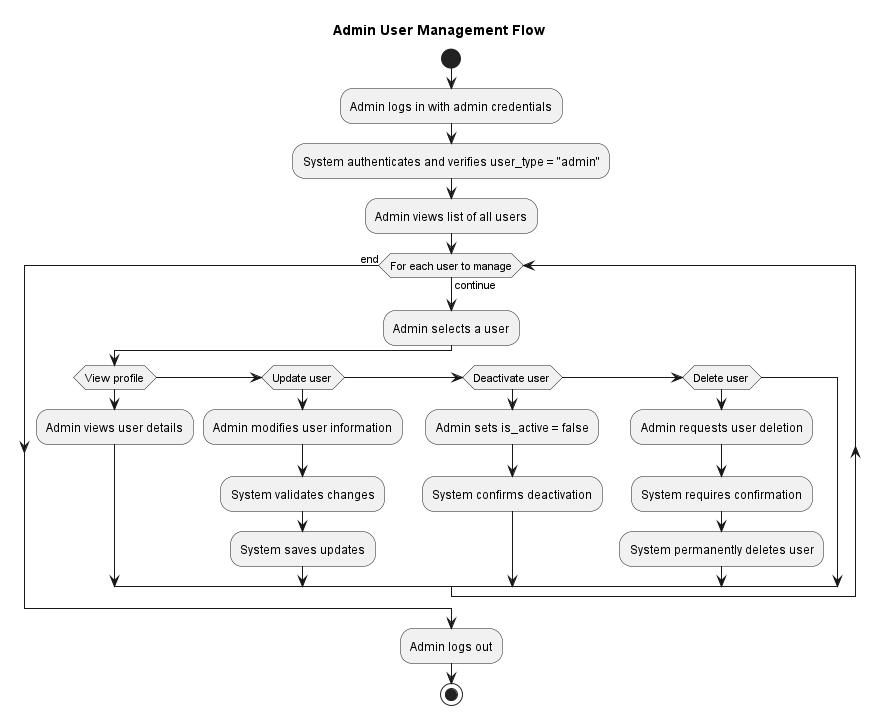

The diagram above was rendered by PlantUML. Its source (embedded in the PNG):
@startuml
title Admin User Management Flow

start
:Admin logs in with admin credentials;
:System authenticates and verifies user_type = "admin";
:Admin views list of all users;
while (For each user to manage) is (continue)
  :Admin selects a user;
  if (View profile) then
    :Admin views user details;
  elseif (Update user) then
    :Admin modifies user information;
    :System validates changes;
    :System saves updates;
  elseif (Deactivate user) then
    :Admin sets is_active = false;
    :System confirms deactivation;
  elseif (Delete user) then
    :Admin requests user deletion;
    :System requires confirmation;
    :System permanently deletes user;
  endif
endwhile (end)
:Admin logs out;
stop
@enduml